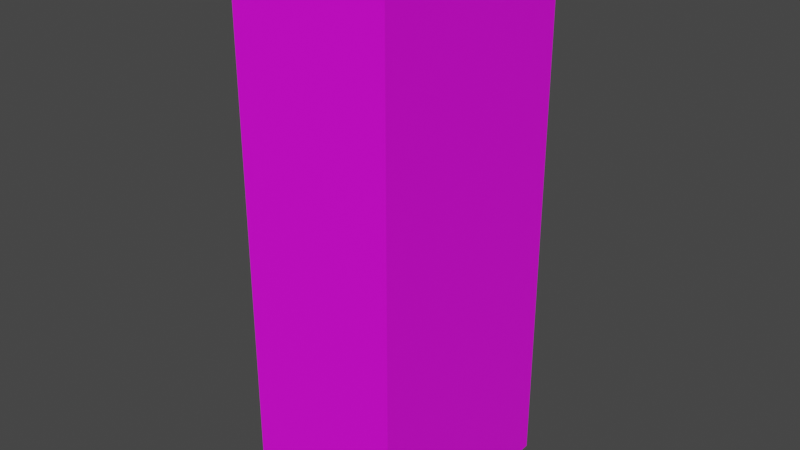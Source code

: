 # Source: Tonyu.blend  (saved by Blender 3.2.14; exported with 4.5.12 LTS)
import bpy
from mathutils import Matrix  # noqa: F401  (used for matrix-valued properties, if any)

bpy.ops.wm.read_factory_settings(use_empty=True)
scene = bpy.context.scene
scene.name = 'Scene'

# ---- collections
col_collection = bpy.data.collections.new('Collection'); scene.collection.children.link(col_collection)

# ---- images (referenced by path relative to the original .blend; pixels are not part of the script)
import os
ASSET_DIR = os.environ.get("B2B_ASSET_DIR", "")  # directory of the original .blend (textures are referenced by path, not embedded)
HERE = os.path.dirname(os.path.abspath(__file__))  # packed textures are extracted next to this script under _unpacked/

def load_image(name, relpath, width, height, colorspace="sRGB"):
    """Load a texture the original file referenced (path relative to the .blend, or extracted next to this script)."""
    p = next((c for c in (os.path.join(HERE, relpath), os.path.join(ASSET_DIR, relpath)) if relpath and os.path.exists(c)), "")
    if p:
        img = bpy.data.images.load(p, check_existing=True)
        img.name = name
    else:  # same state as the original file: an image datablock whose file is absent (Cycles renders it pink)
        img = bpy.data.images.new(name, width, height)
        img.source = "FILE"
        img.filepath = "//" + (relpath or name)
    img.colorspace_settings.name = colorspace
    return img
img_img_2419_side_jpg = load_image('IMG_2419-side.jpg', 'Tonyu.jpg', 1024, 1024, 'sRGB')

# ---- materials (node trees are filled in below, after node groups)
mat_material_001 = bpy.data.materials.new('Material.001')
mat_material_001.use_transparent_shadow = False

# ---- material node trees
mat_material_001.use_nodes = True; mat_material_001.node_tree.nodes.clear()
_N = mat_material_001.node_tree.nodes; _L = mat_material_001.node_tree.links
n0 = _N.new('ShaderNodeBsdfPrincipled'); n0.name = 'Principled BSDF'; n0.location = (10, 300)
n0.distribution = 'GGX'
n0.subsurface_method = 'RANDOM_WALK_SKIN'
n0.inputs[3].default_value = 1.45
n0.inputs[27].default_value = (0.0, 0.0, 0.0, 1.0)
n0.inputs[28].default_value = 1.0
n1 = _N.new('ShaderNodeOutputMaterial'); n1.name = 'Material Output'; n1.location = (300, 300)
n2 = _N.new('ShaderNodeTexImage'); n2.name = 'Image Texture'; n2.location = (-280, 275)
n2.image = img_img_2419_side_jpg
_L.new(n0.outputs[0], n1.inputs[0])
_L.new(n2.outputs[0], n0.inputs[0])
n1.is_active_output = True

# ---- world
world_world = bpy.data.worlds.new('World'); scene.world = world_world
world_world.use_nodes = True; world_world.node_tree.nodes.clear()
_N = world_world.node_tree.nodes; _L = world_world.node_tree.links
n0 = _N.new('ShaderNodeOutputWorld'); n0.name = 'World Output'; n0.location = (300, 300)
n1 = _N.new('ShaderNodeBackground'); n1.name = 'Background'; n1.location = (10, 300)
n1.inputs[0].default_value = (0.05088, 0.05088, 0.05088, 1.0)
_L.new(n1.outputs[0], n0.inputs[0])
n0.is_active_output = True
world_world.color = (0.05088, 0.05088, 0.05088)
world_world.use_sun_shadow = False
world_world.sun_shadow_jitter_overblur = 0.0

# ---- meshes
me_cube_004 = bpy.data.meshes.new('Cube.004')
me_cube_004.from_pydata([(-0.7098, -1.0, 0.01308), (-0.7098, -1.0, 4.982), (-0.7098, 1.0, 0.01308), (-0.7098, 1.0, 4.982), (0.7098, -1.0, 0.01308), (0.7098, -1.0, 4.982), (0.7098, 1.0, 0.01308), (0.7098, 1.0, 4.982)], [], [(0, 1, 3, 2), (2, 3, 7, 6), (6, 7, 5, 4), (4, 5, 1, 0), (2, 6, 4, 0), (7, 3, 1, 5)])
_uv = me_cube_004.uv_layers.new(name='UVMap')
_uv.uv.foreach_set('vector', [0.2913, 0.00307, 0.2913, 1.005, 0.1447, 1.005, 0.1447, 0.00307, 0.5135, 0.004362, 0.5135, 0.9976, 0.4048, 0.9976, 0.4048, 0.004362, 0.1418, 0.009757, 0.1418, 1.005, 0.002055, 1.005, 0.002055, 0.009757, 0.4037, 0.006272, 0.4037, 1.002, 0.2889, 1.002, 0.2889, 0.006272, 0.2037, 0.713, 0.4074, 0.713, 0.4074, 1.0, 0.2037, 1.0, 1.002, 0.008519, 1.002, 1.003, 0.5168, 1.003, 0.5168, 0.008519])
me_cube_004.materials.append(mat_material_001)
me_cube_004.update()

# ---- objects
ob_cube_003 = bpy.data.objects.new('Cube.003', me_cube_004)

# ---- transforms, parenting, visibility, modifiers, constraints
ob_cube_003.location = (0.0, 0.0, 0.0)

# ---- collection membership
col_collection.objects.link(ob_cube_003)

# ---- scene / render settings (as saved in the file)
scene.frame_start = 1; scene.frame_end = 250; scene.frame_set(1)
scene.render.engine = 'BLENDER_EEVEE_NEXT'
scene.cycles.sampling_pattern = 'TABULATED_SOBOL'
scene.cycles.use_light_tree = False
scene.view_settings.view_transform = 'Filmic'
bpy.context.view_layer.update()

# ---- added for rendering (the .blend has no active camera and no usable light): camera, sun
cam_auto = bpy.data.cameras.new('AutoCamera')
cam_auto.lens = 50.0
cam_auto.sensor_width = 36.0
cam_auto.clip_end = 1000.0
ob_auto_camera = bpy.data.objects.new('AutoCamera', cam_auto)
scene.collection.objects.link(ob_auto_camera)
ob_auto_camera.location = (5.12679, -6.15214, 6.59891)
ob_auto_camera.rotation_euler = (1.09748, -7.21219e-08, 0.694738)
scene.camera = ob_auto_camera
light_auto_sun = bpy.data.lights.new('AutoSun', 'SUN')
light_auto_sun.energy = 3.0
light_auto_sun.angle = 0.0523599
ob_auto_sun = bpy.data.objects.new('AutoSun', light_auto_sun)
scene.collection.objects.link(ob_auto_sun)
ob_auto_sun.rotation_euler = (0.872665, 0.174533, 0.523599)
bpy.context.view_layer.update()
